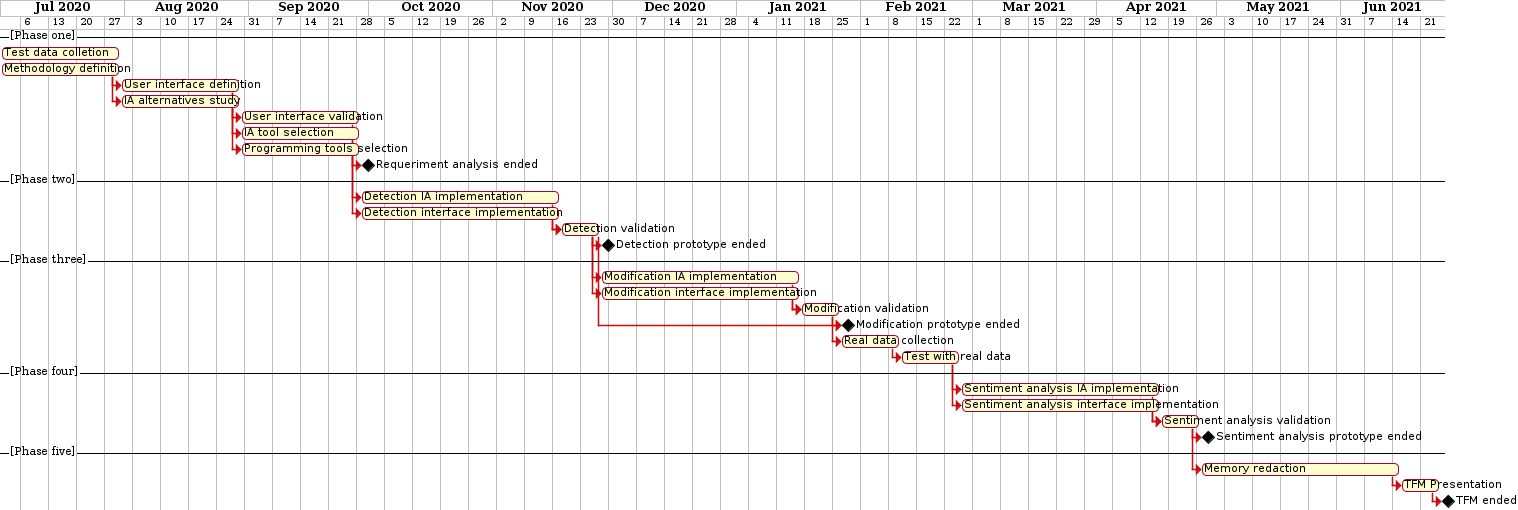

The diagram above was rendered by PlantUML. Its source (embedded in the PNG):
@startgantt
projectscale weekly
Project starts 2020-07-01

-- [Phase one] --
[Test data colletion] lasts 30 days
[Methodology definition] lasts 30 days
[User interface definition] lasts 30 days
[IA alternatives study] lasts 30 days
[User interface validation] lasts 30 days
[IA tool selection] lasts 30 days
[Programming tools selection] lasts 30 days
[Requeriment analysis ended] happens at [User interface validation]'s end

[Methodology definition] -> [IA alternatives study]
[Methodology definition] -> [User interface definition]
[User interface definition] -> [User interface validation]
[IA alternatives study] -> [IA tool selection]
[User interface definition] -> [Programming tools selection]

[User interface validation] -> [Requeriment analysis ended]

--[Phase two] --
[Detection IA implementation] lasts 50 days
[Detection interface implementation] lasts 50 days
[Detection validation] lasts 10 days
[Detection prototype ended] happens at [Detection validation]'s end

[IA tool selection] -> [Detection IA implementation]
[Programming tools selection] -> [Detection interface implementation]
[Detection interface implementation] -> [Detection validation]
[Detection IA implementation] -> [Detection validation]
[Detection validation] -> [Detection prototype ended]

-- [Phase three] --
[Modification IA implementation] lasts 50 days
[Modification interface implementation] lasts 50 days
[Modification validation] lasts 10 days
[Modification prototype ended] happens at [Modification validation]'s end

[Real data collection] lasts 15 days
[Test with real data] lasts 15 days

[Detection validation] -> [Modification IA implementation]
[Detection validation] -> [Modification interface implementation]
[Detection validation] -> [Modification prototype ended]
[Modification IA implementation] -> [Modification validation]
[Modification interface implementation] -> [Modification validation]
[Modification validation] -> [Modification prototype ended]
[Modification validation] -> [Real data collection]
[Real data collection] -> [Test with real data]

-- [Phase four] --
[Sentiment analysis IA implementation] lasts 50 days
[Sentiment analysis interface implementation] lasts 50 days
[Sentiment analysis validation] lasts 10 days
[Sentiment analysis prototype ended] happens at [Sentiment analysis validation]'s end

[Test with real data] -> [Sentiment analysis IA implementation]
[Test with real data] -> [Sentiment analysis interface implementation]
[Sentiment analysis IA implementation] -> [Sentiment analysis validation]
[Sentiment analysis interface implementation] -> [Sentiment analysis validation]
[Sentiment analysis validation] -> [Sentiment analysis prototype ended]

-- [Phase five] --
[Memory redaction] lasts 50 days
[TFM Presentation] lasts 10 days
[TFM ended] happens at [TFM Presentation]'s end

[Sentiment analysis validation] -> [Memory redaction]
[Memory redaction] -> [TFM Presentation]
[TFM Presentation] -> [TFM ended]

@endgantt